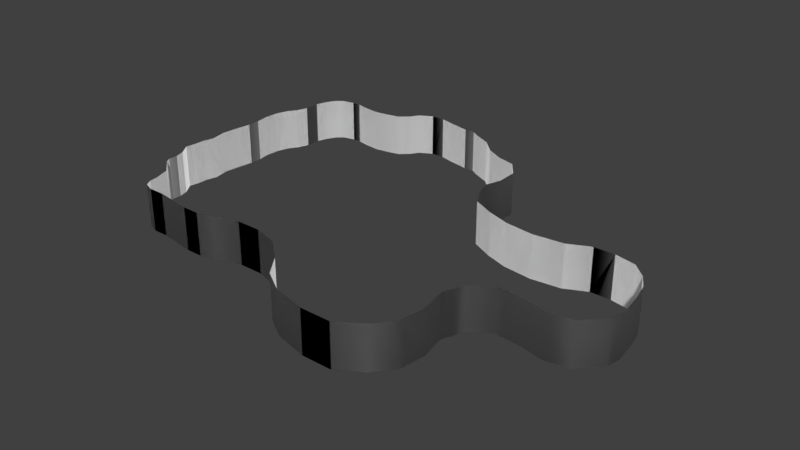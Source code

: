 # Source: perimeter_0.blend  (saved by Blender 2.78.0; exported with 4.5.12 LTS)
import bpy
from mathutils import Matrix  # noqa: F401  (used for matrix-valued properties, if any)

bpy.ops.wm.read_factory_settings(use_empty=True)
scene = bpy.context.scene
scene.name = 'Scene'

# ---- collections
col_collection_1 = bpy.data.collections.new('Collection 1'); scene.collection.children.link(col_collection_1)

# ---- world
world_world = bpy.data.worlds.new('World'); scene.world = world_world
world_world.color = (0.05088, 0.05088, 0.05088)
world_world.use_sun_shadow = False
world_world.sun_shadow_jitter_overblur = 0.0
world_world.cycles.sampling_method = 'MANUAL'

# ---- meshes
me_plane = bpy.data.meshes.new('Plane')
me_plane.from_pydata([(-6.411, -15.44, -0.03576), (-12.3, -15.7, -0.03576), (-10.37, -16.01, -0.03576), (-8.437, -16.01, -0.03576), (-14.68, -15.35, -0.03576), (-16.52, -15.35, -0.03576), (-17.64, -14.94, -0.03576), (-18.14, -14.13, -0.03576), (-18.28, -13.03, -0.03576), (-18.88, -11.27, -0.03576), (-19.81, -10.46, -0.03576), (-20.83, -9.578, -0.03576), (-21.14, -9.006, -0.03576), (-21.14, -7.91, -0.03576), (-21.43, -6.837, -0.03576), (-22.36, -5.478, -0.03576), (-22.19, -4.31, -0.03576), (-22.14, -3.071, -0.03576), (-21.83, -1.808, -0.03576), (-22.17, 0.02776, -0.03576), (-22.02, 1.625, -0.03576), (-21.71, 3.77, -0.03576), (-21.71, 5.224, -0.03576), (-21.95, 6.821, -0.03576), (-21.83, 8.418, -0.03576), (-21.36, 9.896, -0.03576), (-20.69, 10.87, -0.03576), (-20.21, 12.16, -0.03576), (-20.21, 13.95, -0.03576), (-19.85, 15.12, -0.03576), (-19.21, 16.28, -0.03576), (-18.45, 16.93, -0.03576), (-16.99, 17.24, -0.03576), (-15.99, 17.24, -0.03576), (-14.62, 16.93, -0.03576), (-12.76, 16.7, -0.03576), (-11.16, 16.93, -0.03576), (-9.615, 17.27, -0.03576), (-8.585, 18.21, -0.03576), (-7.927, 19.22, -0.03576), (-6.44, 20.07, -0.03576), (-4.867, 20.07, -0.03576), (-3.179, 19.64, -0.03576), (-0.7764, 19.16, -0.03576), (0.4249, 19.16, -0.03576), (1.34, 18.59, -0.03576), (3.367, 17.65, -0.03576), (5.047, 16.02, -0.03576), (7.123, 14.93, -0.03576), (9.199, 14.43, -0.03576), (10.68, 12.46, -0.03576), (10.73, 10.04, -0.03576), (10.14, 8.256, -0.03576), (10.68, 6.329, -0.03576), (11.82, 4.302, -0.03576), (14.34, 3.067, -0.03576), (16.96, 2.192, -0.03576), (20.32, 1.796, -0.03576), (23.78, 2.177, -0.03576), (26.25, 3.362, -0.03576), (28.62, 3.362, -0.03576), (31.0, 2.868, -0.03576), (32.63, 1.337, -0.03576), (33.57, -0.2944, -0.03576), (34.06, -2.42, -0.03576), (34.41, -5.089, -0.03576), (34.06, -6.769, -0.03576), (-3.747, -14.62, -0.03576), (-0.956, -14.62, -0.03576), (1.962, -15.44, -0.03576), (4.436, -17.6, -0.03576), (6.149, -19.95, -0.03576), (8.686, -21.53, -0.03576), (12.49, -22.48, -0.03576), (15.98, -22.48, -0.03576), (18.77, -20.71, -0.03576), (20.48, -18.49, -0.03576), (20.87, -15.63, -0.03576), (20.29, -12.65, -0.03576), (21.25, -10.24, -0.03576), (23.47, -8.654, -0.03576), (26.7, -8.908, -0.03576), (29.11, -9.479, -0.03576), (31.9, -9.035, -0.03576), (-6.411, -15.44, 4.941), (-12.3, -15.7, 4.941), (-10.37, -16.01, 4.941), (-8.437, -16.01, 4.941), (-14.68, -15.35, 4.941), (-16.52, -15.35, 4.941), (-17.64, -14.94, 4.941), (-18.14, -14.13, 4.941), (-18.28, -13.03, 4.941), (-18.88, -11.27, 4.941), (-19.81, -10.46, 4.941), (-20.83, -9.578, 4.941), (-21.14, -9.006, 4.941), (-21.14, -7.91, 4.941), (-21.43, -6.837, 4.941), (-22.36, -5.478, 4.941), (-22.19, -4.31, 4.941), (-22.14, -3.071, 4.941), (-21.83, -1.808, 4.941), (-22.17, 0.02776, 4.941), (-22.02, 1.625, 4.941), (-21.71, 3.77, 4.941), (-21.71, 5.224, 4.941), (-21.95, 6.821, 4.941), (-21.83, 8.418, 4.941), (-21.36, 9.896, 4.941), (-20.69, 10.87, 4.941), (-20.21, 12.16, 4.941), (-20.21, 13.95, 4.941), (-19.85, 15.12, 4.941), (-19.21, 16.28, 4.941), (-18.45, 16.93, 4.941), (-16.99, 17.24, 4.941), (-15.99, 17.24, 4.941), (-14.62, 16.93, 4.941), (-12.76, 16.7, 4.941), (-11.16, 16.93, 4.941), (-9.615, 17.27, 4.941), (-8.585, 18.21, 4.941), (-7.927, 19.22, 4.941), (-6.44, 20.07, 4.941), (-4.867, 20.07, 4.941), (-3.179, 19.64, 4.941), (-0.7764, 19.16, 4.941), (0.4249, 19.16, 4.941), (1.34, 18.59, 4.941), (3.367, 17.65, 4.941), (5.047, 16.02, 4.941), (7.123, 14.93, 4.941), (9.199, 14.43, 4.941), (10.68, 12.46, 4.941), (10.73, 10.04, 4.941), (10.14, 8.256, 4.941), (10.68, 6.329, 4.941), (11.82, 4.302, 4.941), (14.34, 3.067, 4.941), (16.96, 2.192, 4.941), (20.32, 1.796, 4.941), (23.78, 2.177, 4.941), (26.25, 3.362, 4.941), (28.62, 3.362, 4.941), (31.0, 2.868, 4.941), (32.63, 1.337, 4.941), (33.57, -0.2944, 4.941), (34.06, -2.42, 4.941), (34.41, -5.089, 4.941), (34.06, -6.769, 4.941), (-3.747, -14.62, 4.941), (-0.956, -14.62, 4.941), (1.962, -15.44, 4.941), (4.436, -17.6, 4.941), (6.149, -19.95, 4.941), (8.686, -21.53, 4.941), (12.49, -22.48, 4.941), (15.98, -22.48, 4.941), (18.77, -20.71, 4.941), (20.48, -18.49, 4.941), (20.87, -15.63, 4.941), (20.29, -12.65, 4.941), (21.25, -10.24, 4.941), (23.47, -8.654, 4.941), (26.7, -8.908, 4.941), (29.11, -9.479, 4.941), (31.9, -9.035, 4.941), (-6.411, -15.44, -0.03576), (-12.3, -15.7, -0.03576), (-10.37, -16.01, -0.03576), (-8.437, -16.01, -0.03576), (-14.68, -15.35, -0.03576), (-16.52, -15.35, -0.03576), (-17.64, -14.94, -0.03576), (-18.14, -14.13, -0.03576), (-18.28, -13.03, -0.03576), (-18.88, -11.27, -0.03576), (-19.81, -10.46, -0.03576), (-20.83, -9.578, -0.03576), (-21.14, -9.006, -0.03576), (-21.14, -7.91, -0.03576), (-21.43, -6.837, -0.03576), (-22.36, -5.478, -0.03576), (-22.19, -4.31, -0.03576), (-22.14, -3.071, -0.03576), (-21.83, -1.808, -0.03576), (-22.17, 0.02776, -0.03576), (-22.02, 1.625, -0.03576), (-21.71, 3.77, -0.03576), (-21.71, 5.224, -0.03576), (-21.95, 6.821, -0.03576), (-21.83, 8.418, -0.03576), (-21.36, 9.896, -0.03576), (-20.69, 10.87, -0.03576), (-20.21, 12.16, -0.03576), (-20.21, 13.95, -0.03576), (-19.85, 15.12, -0.03576), (-19.21, 16.28, -0.03576), (-18.45, 16.93, -0.03576), (-16.99, 17.24, -0.03576), (-15.99, 17.24, -0.03576), (-14.62, 16.93, -0.03576), (-12.76, 16.7, -0.03576), (-11.16, 16.93, -0.03576), (-9.615, 17.27, -0.03576), (-8.585, 18.21, -0.03576), (-7.927, 19.22, -0.03576), (-6.44, 20.07, -0.03576), (-4.867, 20.07, -0.03576), (-3.179, 19.64, -0.03576), (-0.7764, 19.16, -0.03576), (0.4249, 19.16, -0.03576), (1.34, 18.59, -0.03576), (3.367, 17.65, -0.03576), (5.047, 16.02, -0.03576), (7.123, 14.93, -0.03576), (9.199, 14.43, -0.03576), (10.68, 12.46, -0.03576), (10.73, 10.04, -0.03576), (10.14, 8.256, -0.03576), (10.68, 6.329, -0.03576), (11.82, 4.302, -0.03576), (14.34, 3.067, -0.03576), (16.96, 2.192, -0.03576), (20.32, 1.796, -0.03576), (23.78, 2.177, -0.03576), (26.25, 3.362, -0.03576), (28.62, 3.362, -0.03576), (31.0, 2.868, -0.03576), (32.63, 1.337, -0.03576), (33.57, -0.2944, -0.03576), (34.06, -2.42, -0.03576), (34.41, -5.089, -0.03576), (34.06, -6.769, -0.03576), (-3.747, -14.62, -0.03576), (-0.956, -14.62, -0.03576), (1.962, -15.44, -0.03576), (4.436, -17.6, -0.03576), (6.149, -19.95, -0.03576), (8.686, -21.53, -0.03576), (12.49, -22.48, -0.03576), (15.98, -22.48, -0.03576), (18.77, -20.71, -0.03576), (20.48, -18.49, -0.03576), (20.87, -15.63, -0.03576), (20.29, -12.65, -0.03576), (21.25, -10.24, -0.03576), (23.47, -8.654, -0.03576), (26.7, -8.908, -0.03576), (29.11, -9.479, -0.03576), (31.9, -9.035, -0.03576), (-6.411, -15.44, 4.941), (-12.3, -15.7, 4.941), (-10.37, -16.01, 4.941), (-8.437, -16.01, 4.941), (-14.68, -15.35, 4.941), (-16.52, -15.35, 4.941), (-17.64, -14.94, 4.941), (-18.14, -14.13, 4.941), (-18.28, -13.03, 4.941), (-18.88, -11.27, 4.941), (-19.81, -10.46, 4.941), (-20.83, -9.578, 4.941), (-21.14, -9.006, 4.941), (-21.14, -7.91, 4.941), (-21.43, -6.837, 4.941), (-22.36, -5.478, 4.941), (-22.19, -4.31, 4.941), (-22.14, -3.071, 4.941), (-21.83, -1.808, 4.941), (-22.17, 0.02776, 4.941), (-22.02, 1.625, 4.941), (-21.71, 3.77, 4.941), (-21.71, 5.224, 4.941), (-21.95, 6.821, 4.941), (-21.83, 8.418, 4.941), (-21.36, 9.896, 4.941), (-20.69, 10.87, 4.941), (-20.21, 12.16, 4.941), (-20.21, 13.95, 4.941), (-19.85, 15.12, 4.941), (-19.21, 16.28, 4.941), (-18.45, 16.93, 4.941), (-16.99, 17.24, 4.941), (-15.99, 17.24, 4.941), (-14.62, 16.93, 4.941), (-12.76, 16.7, 4.941), (-11.16, 16.93, 4.941), (-9.615, 17.27, 4.941), (-8.585, 18.21, 4.941), (-7.927, 19.22, 4.941), (-6.44, 20.07, 4.941), (-4.867, 20.07, 4.941), (-3.179, 19.64, 4.941), (-0.7764, 19.16, 4.941), (0.4249, 19.16, 4.941), (1.34, 18.59, 4.941), (3.367, 17.65, 4.941), (5.047, 16.02, 4.941), (7.123, 14.93, 4.941), (9.199, 14.43, 4.941), (10.68, 12.46, 4.941), (10.73, 10.04, 4.941), (10.14, 8.256, 4.941), (10.68, 6.329, 4.941), (11.82, 4.302, 4.941), (14.34, 3.067, 4.941), (16.96, 2.192, 4.941), (20.32, 1.796, 4.941), (23.78, 2.177, 4.941), (26.25, 3.362, 4.941), (28.62, 3.362, 4.941), (31.0, 2.868, 4.941), (32.63, 1.337, 4.941), (33.57, -0.2944, 4.941), (34.06, -2.42, 4.941), (34.41, -5.089, 4.941), (34.06, -6.769, 4.941), (-3.747, -14.62, 4.941), (-0.956, -14.62, 4.941), (1.962, -15.44, 4.941), (4.436, -17.6, 4.941), (6.149, -19.95, 4.941), (8.686, -21.53, 4.941), (12.49, -22.48, 4.941), (15.98, -22.48, 4.941), (18.77, -20.71, 4.941), (20.48, -18.49, 4.941), (20.87, -15.63, 4.941), (20.29, -12.65, 4.941), (21.25, -10.24, 4.941), (23.47, -8.654, 4.941), (26.7, -8.908, 4.941), (29.11, -9.479, 4.941), (31.9, -9.035, 4.941)], [], [(64, 148, 149, 65), (38, 122, 123, 39), (12, 96, 97, 13), (65, 149, 150, 66), (39, 123, 124, 40), (13, 97, 98, 14), (67, 151, 84, 0), (40, 124, 125, 41), (14, 98, 99, 15), (68, 152, 151, 67), (41, 125, 126, 42), (15, 99, 100, 16), (69, 153, 152, 68), (42, 126, 127, 43), (16, 100, 101, 17), (70, 154, 153, 69), (43, 127, 128, 44), (17, 101, 102, 18), (71, 155, 154, 70), (44, 128, 129, 45), (18, 102, 103, 19), (72, 156, 155, 71), (45, 129, 130, 46), (19, 103, 104, 20), (73, 157, 156, 72), (46, 130, 131, 47), (20, 104, 105, 21), (74, 158, 157, 73), (47, 131, 132, 48), (21, 105, 106, 22), (75, 159, 158, 74), (48, 132, 133, 49), (22, 106, 107, 23), (76, 160, 159, 75), (49, 133, 134, 50), (23, 107, 108, 24), (77, 161, 160, 76), (50, 134, 135, 51), (24, 108, 109, 25), (78, 162, 161, 77), (51, 135, 136, 52), (25, 109, 110, 26), (79, 163, 162, 78), (52, 136, 137, 53), (26, 110, 111, 27), (4, 88, 89, 5), (80, 164, 163, 79), (53, 137, 138, 54), (27, 111, 112, 28), (1, 85, 88, 4), (81, 165, 164, 80), (54, 138, 139, 55), (28, 112, 113, 29), (2, 86, 85, 1), (82, 166, 165, 81), (55, 139, 140, 56), (29, 113, 114, 30), (3, 87, 86, 2), (83, 167, 166, 82), (56, 140, 141, 57), (30, 114, 115, 31), (0, 84, 87, 3), (66, 150, 167, 83), (57, 141, 142, 58), (31, 115, 116, 32), (5, 89, 90, 6), (58, 142, 143, 59), (32, 116, 117, 33), (6, 90, 91, 7), (59, 143, 144, 60), (33, 117, 118, 34), (7, 91, 92, 8), (60, 144, 145, 61), (34, 118, 119, 35), (8, 92, 93, 9), (61, 145, 146, 62), (35, 119, 120, 36), (9, 93, 94, 10), (62, 146, 147, 63), (36, 120, 121, 37), (10, 94, 95, 11), (63, 147, 148, 64), (37, 121, 122, 38), (11, 95, 96, 12), (232, 233, 317, 316), (206, 207, 291, 290), (180, 181, 265, 264), (233, 234, 318, 317), (207, 208, 292, 291), (181, 182, 266, 265), (235, 168, 252, 319), (208, 209, 293, 292), (182, 183, 267, 266), (236, 235, 319, 320), (209, 210, 294, 293), (183, 184, 268, 267), (237, 236, 320, 321), (210, 211, 295, 294), (184, 185, 269, 268), (238, 237, 321, 322), (211, 212, 296, 295), (185, 186, 270, 269), (239, 238, 322, 323), (212, 213, 297, 296), (186, 187, 271, 270), (240, 239, 323, 324), (213, 214, 298, 297), (187, 188, 272, 271), (241, 240, 324, 325), (214, 215, 299, 298), (188, 189, 273, 272), (242, 241, 325, 326), (215, 216, 300, 299), (189, 190, 274, 273), (243, 242, 326, 327), (216, 217, 301, 300), (190, 191, 275, 274), (244, 243, 327, 328), (217, 218, 302, 301), (191, 192, 276, 275), (245, 244, 328, 329), (218, 219, 303, 302), (192, 193, 277, 276), (246, 245, 329, 330), (219, 220, 304, 303), (193, 194, 278, 277), (247, 246, 330, 331), (220, 221, 305, 304), (194, 195, 279, 278), (172, 173, 257, 256), (248, 247, 331, 332), (221, 222, 306, 305), (195, 196, 280, 279), (169, 172, 256, 253), (249, 248, 332, 333), (222, 223, 307, 306), (196, 197, 281, 280), (170, 169, 253, 254), (250, 249, 333, 334), (223, 224, 308, 307), (197, 198, 282, 281), (171, 170, 254, 255), (251, 250, 334, 335), (224, 225, 309, 308), (198, 199, 283, 282), (168, 171, 255, 252), (234, 251, 335, 318), (225, 226, 310, 309), (199, 200, 284, 283), (173, 174, 258, 257), (226, 227, 311, 310), (200, 201, 285, 284), (174, 175, 259, 258), (227, 228, 312, 311), (201, 202, 286, 285), (175, 176, 260, 259), (228, 229, 313, 312), (202, 203, 287, 286), (176, 177, 261, 260), (229, 230, 314, 313), (203, 204, 288, 287), (177, 178, 262, 261), (230, 231, 315, 314), (204, 205, 289, 288), (178, 179, 263, 262), (231, 232, 316, 315), (205, 206, 290, 289), (179, 180, 264, 263), (150, 149, 317, 318), (99, 98, 266, 267), (47, 48, 216, 215), (84, 151, 319, 252), (100, 99, 267, 268), (48, 49, 217, 216), (151, 152, 320, 319), (101, 100, 268, 269), (49, 50, 218, 217), (152, 153, 321, 320), (102, 101, 269, 270), (50, 51, 219, 218), (153, 154, 322, 321), (103, 102, 270, 271), (51, 52, 220, 219), (154, 155, 323, 322), (4, 5, 173, 172), (104, 103, 271, 272), (52, 53, 221, 220), (155, 156, 324, 323), (1, 4, 172, 169), (105, 104, 272, 273), (53, 54, 222, 221), (156, 157, 325, 324), (2, 1, 169, 170), (106, 105, 273, 274), (54, 55, 223, 222), (157, 158, 326, 325), (3, 2, 170, 171), (107, 106, 274, 275), (55, 56, 224, 223), (158, 159, 327, 326), (0, 3, 171, 168), (108, 107, 275, 276), (56, 57, 225, 224), (159, 160, 328, 327), (5, 6, 174, 173), (109, 108, 276, 277), (57, 58, 226, 225), (160, 161, 329, 328), (6, 7, 175, 174), (110, 109, 277, 278), (58, 59, 227, 226), (161, 162, 330, 329), (7, 8, 176, 175), (111, 110, 278, 279), (59, 60, 228, 227), (162, 163, 331, 330), (8, 9, 177, 176), (112, 111, 279, 280), (60, 61, 229, 228), (163, 164, 332, 331), (9, 10, 178, 177), (113, 112, 280, 281), (61, 62, 230, 229), (164, 165, 333, 332), (10, 11, 179, 178), (114, 113, 281, 282), (62, 63, 231, 230), (165, 166, 334, 333), (11, 12, 180, 179), (115, 114, 282, 283), (63, 64, 232, 231), (166, 167, 335, 334), (12, 13, 181, 180), (116, 115, 283, 284), (64, 65, 233, 232), (167, 150, 318, 335), (13, 14, 182, 181), (117, 116, 284, 285), (65, 66, 234, 233), (14, 15, 183, 182), (118, 117, 285, 286), (67, 0, 168, 235), (15, 16, 184, 183), (119, 118, 286, 287), (68, 67, 235, 236), (16, 17, 185, 184), (120, 119, 287, 288), (69, 68, 236, 237), (17, 18, 186, 185), (121, 120, 288, 289), (70, 69, 237, 238), (18, 19, 187, 186), (122, 121, 289, 290), (71, 70, 238, 239), (19, 20, 188, 187), (123, 122, 290, 291), (72, 71, 239, 240), (20, 21, 189, 188), (124, 123, 291, 292), (73, 72, 240, 241), (21, 22, 190, 189), (125, 124, 292, 293), (74, 73, 241, 242), (22, 23, 191, 190), (126, 125, 293, 294), (75, 74, 242, 243), (23, 24, 192, 191), (127, 126, 294, 295), (76, 75, 243, 244), (24, 25, 193, 192), (128, 127, 295, 296), (77, 76, 244, 245), (25, 26, 194, 193), (129, 128, 296, 297), (78, 77, 245, 246), (26, 27, 195, 194), (130, 129, 297, 298), (79, 78, 246, 247), (27, 28, 196, 195), (131, 130, 298, 299), (80, 79, 247, 248), (28, 29, 197, 196), (132, 131, 299, 300), (81, 80, 248, 249), (29, 30, 198, 197), (133, 132, 300, 301), (82, 81, 249, 250), (30, 31, 199, 198), (134, 133, 301, 302), (83, 82, 250, 251), (31, 32, 200, 199), (135, 134, 302, 303), (66, 83, 251, 234), (32, 33, 201, 200), (136, 135, 303, 304), (89, 88, 256, 257), (33, 34, 202, 201), (137, 136, 304, 305), (88, 85, 253, 256), (34, 35, 203, 202), (138, 137, 305, 306), (85, 86, 254, 253), (35, 36, 204, 203), (139, 138, 306, 307), (86, 87, 255, 254), (36, 37, 205, 204), (140, 139, 307, 308), (87, 84, 252, 255), (37, 38, 206, 205), (141, 140, 308, 309), (90, 89, 257, 258), (38, 39, 207, 206), (142, 141, 309, 310), (91, 90, 258, 259), (39, 40, 208, 207), (143, 142, 310, 311), (92, 91, 259, 260), (40, 41, 209, 208), (144, 143, 311, 312), (93, 92, 260, 261), (41, 42, 210, 209), (145, 144, 312, 313), (94, 93, 261, 262), (42, 43, 211, 210), (146, 145, 313, 314), (95, 94, 262, 263), (43, 44, 212, 211), (147, 146, 314, 315), (96, 95, 263, 264), (44, 45, 213, 212), (148, 147, 315, 316), (97, 96, 264, 265), (45, 46, 214, 213), (149, 148, 316, 317), (98, 97, 265, 266), (46, 47, 215, 214)])
me_plane.polygons.foreach_set('use_smooth', [True] * 336)
_uv = me_plane.uv_layers.new(name='UVMap')
_uv.uv.foreach_set('vector', [0.0, 0.0, 0.0, 0.0, 0.0, 0.0, 0.0, 0.0, 0.0, 0.0, 0.0, 0.0, 0.0, 0.0, 0.0, 0.0, 0.0, 0.0, 0.0, 0.0, 0.0, 0.0, 0.0, 0.0, 0.0, 0.0, 0.0, 0.0, 0.0, 0.0, 0.0, 0.0, 0.0, 0.0, 0.0, 0.0, 0.0, 0.0, 0.0, 0.0, 0.0, 0.0, 0.0, 0.0, 0.0, 0.0, 0.0, 0.0, 0.0, 0.0, 0.0, 0.0, 0.0, 0.0, 0.0, 0.0, 0.0, 0.0, 0.0, 0.0, 0.0, 0.0, 0.0, 0.0, 0.0, 0.0, 0.0, 0.0, 0.0, 0.0, 0.0, 0.0, 0.0, 0.0, 0.0, 0.0, 0.0, 0.0, 0.0, 0.0, 0.0, 0.0, 0.0, 0.0, 0.0, 0.0, 0.0, 0.0, 0.0, 0.0, 0.0, 0.0, 0.0, 0.0, 0.0, 0.0, 0.0, 0.0, 0.0, 0.0, 0.0, 0.0, 0.0, 0.0, 0.0, 0.0, 0.0, 0.0, 0.0, 0.0, 0.0, 0.0, 0.0, 0.0, 0.0, 0.0, 0.0, 0.0, 0.0, 0.0, 0.0, 0.0, 0.0, 0.0, 0.0, 0.0, 0.0, 0.0, 0.0, 0.0, 0.0, 0.0, 0.0, 0.0, 0.0, 0.0, 0.0, 0.0, 0.0, 0.0, 0.0, 0.0, 0.0, 0.0, 0.0, 0.0, 0.0, 0.0, 0.0, 0.0, 0.0, 0.0, 0.0, 0.0, 0.0, 0.0, 0.0, 0.0, 0.0, 0.0, 0.0, 0.0, 0.0, 0.0, 0.0, 0.0, 0.0, 0.0, 0.0, 0.0, 0.0, 0.0, 0.0, 0.0, 0.0, 0.0, 0.0, 0.0, 0.0, 0.0, 0.0, 0.0, 0.0, 0.0, 0.0, 0.0, 0.0, 0.0, 0.0, 0.0, 0.0, 0.0, 0.0, 0.0, 0.0, 0.0, 0.0, 0.0, 0.0, 0.0, 0.0, 0.0, 0.0, 0.0, 0.0, 0.0, 0.0, 0.0, 0.0, 0.0, 0.0, 0.0, 0.0, 0.0, 0.0, 0.0, 0.0, 0.0, 0.0, 0.0, 0.0, 0.0, 0.0, 0.0, 0.0, 0.0, 0.0, 0.0, 0.0, 0.0, 0.0, 0.0, 0.0, 0.0, 0.0, 0.0, 0.0, 0.0, 0.0, 0.0, 0.0, 0.0, 0.0, 0.0, 0.0, 0.0, 0.0, 0.0, 0.0, 0.0, 0.0, 0.0, 0.0, 0.0, 0.0, 0.0, 0.0, 0.0, 0.0, 0.0, 0.0, 0.0, 0.0, 0.0, 0.0, 0.0, 0.0, 0.0, 0.0, 0.0, 0.0, 0.0, 0.0, 0.0, 0.0, 0.0, 0.0, 0.0, 0.0, 0.0, 0.0, 0.0, 0.0, 0.0, 0.0, 0.0, 0.0, 0.0, 0.0, 0.0, 0.0, 0.0, 0.0, 0.0, 0.0, 0.0, 0.0, 0.0, 0.0, 0.0, 0.0, 0.0, 0.0, 0.0, 0.0, 0.0, 0.0, 0.0, 0.0, 0.0, 0.0, 0.0, 0.0, 0.0, 0.0, 0.0, 0.0, 0.0, 0.0, 0.0, 0.0, 0.0, 0.0, 0.0, 0.0, 0.0, 0.0, 0.0, 0.0, 0.0, 0.0, 0.0, 0.0, 0.0, 0.0, 0.0, 0.0, 0.0, 0.0, 0.0, 0.0, 0.0, 0.0, 0.0, 0.0, 0.0, 0.0, 0.0, 0.0, 0.0, 0.0, 0.0, 0.0, 0.0, 0.0, 0.0, 0.0, 0.0, 0.0, 0.0, 0.0, 0.0, 0.0, 0.0, 0.0, 0.0, 0.0, 0.0, 0.0, 0.0, 0.0, 0.0, 0.0, 0.0, 0.0, 0.0, 0.0, 0.0, 0.0, 0.0, 0.0, 0.0, 0.0, 0.0, 0.0, 0.0, 0.0, 0.0, 0.0, 0.0, 0.0, 0.0, 0.0, 0.0, 0.0, 0.0, 0.0, 0.0, 0.0, 0.0, 0.0, 0.0, 0.0, 0.0, 0.0, 0.0, 0.0, 0.0, 0.0, 0.0, 0.0, 0.0, 0.0, 0.0, 0.0, 0.0, 0.0, 0.0, 0.0, 0.0, 0.0, 0.0, 0.0, 0.0, 0.0, 0.0, 0.0, 0.0, 0.0, 0.0, 0.0, 0.0, 0.0, 0.0, 0.0, 0.0, 0.0, 0.0, 0.0, 0.0, 0.0, 0.0, 0.0, 0.0, 0.0, 0.0, 0.0, 0.0, 0.0, 0.0, 0.0, 0.0, 0.0, 0.0, 0.0, 0.0, 0.0, 0.0, 0.0, 0.0, 0.0, 0.0, 0.0, 0.0, 0.0, 0.0, 0.0, 0.0, 0.0, 0.0, 0.0, 0.0, 0.0, 0.0, 0.0, 0.0, 0.0, 0.0, 0.0, 0.0, 0.0, 0.0, 0.0, 0.0, 0.0, 0.0, 0.0, 0.0, 0.0, 0.0, 0.0, 0.0, 0.0, 0.0, 0.0, 0.0, 0.0, 0.0, 0.0, 0.0, 0.0, 0.0, 0.0, 0.0, 0.0, 0.0, 0.0, 0.0, 0.0, 0.0, 0.0, 0.0, 0.0, 0.0, 0.0, 0.0, 0.0, 0.0, 0.0, 0.0, 0.0, 0.0, 0.0, 0.0, 0.0, 0.0, 0.0, 0.0, 0.0, 0.0, 0.0, 0.0, 0.0, 0.0, 0.0, 0.0, 0.0, 0.0, 0.0, 0.0, 0.0, 0.0, 0.0, 0.0, 0.0, 0.0, 0.0, 0.0, 0.0, 0.0, 0.0, 0.0, 0.0, 0.0, 0.0, 0.0, 0.0, 0.0, 0.0, 0.0, 0.0, 0.0, 0.0, 0.0, 0.0, 0.0, 0.0, 0.0, 0.0, 0.0, 0.0, 0.0, 0.0, 0.0, 0.0, 0.0, 0.0, 0.0, 0.0, 0.0, 0.0, 0.0, 0.0, 0.0, 0.0, 0.0, 0.0, 0.0, 0.0, 0.0, 0.0, 0.0, 0.0, 0.0, 0.0, 0.0, 0.0, 0.0, 0.0, 0.0, 0.0, 0.0, 0.0, 0.0, 0.0, 0.0, 0.0, 0.0, 0.0, 0.0, 0.0, 0.0, 0.0, 0.0, 0.0, 0.0, 0.0, 0.0, 0.0, 0.0, 0.0, 0.0, 0.0, 0.0, 0.0, 0.0, 0.0, 0.0, 0.0, 0.0, 0.0, 0.0, 0.0, 0.0, 0.0, 0.0, 0.0, 0.0, 0.0, 0.0, 0.0, 0.0, 0.0, 0.0, 0.0, 0.0, 0.0, 0.0, 0.0, 0.0, 0.0, 0.0, 0.0, 0.0, 0.0, 0.0, 0.0, 0.0, 0.0, 0.0, 0.0, 0.0, 0.0, 0.0, 0.0, 0.0, 0.0, 0.0, 0.0, 0.0, 0.0, 0.0, 0.0, 0.0, 1.0, 0.0, 1.0, 1.0, 0.0, 1.0, 0.0, 0.0, 1.0, 0.0, 1.0, 1.0, 0.0, 1.0, 0.0, 0.0, 1.0, 0.0, 1.0, 1.0, 0.0, 1.0, 0.0, 0.0, 1.0, 0.0, 1.0, 1.0, 0.0, 1.0, 0.0, 0.0, 1.0, 0.0, 1.0, 1.0, 0.0, 1.0, 0.0, 0.0, 1.0, 0.0, 1.0, 1.0, 0.0, 1.0, 0.0, 0.0, 1.0, 0.0, 1.0, 1.0, 0.0, 1.0, 0.0, 0.0, 1.0, 0.0, 1.0, 1.0, 0.0, 1.0, 0.0, 0.0, 1.0, 0.0, 1.0, 1.0, 0.0, 1.0, 0.0, 0.0, 1.0, 0.0, 1.0, 1.0, 0.0, 1.0, 0.0, 0.0, 1.0, 0.0, 1.0, 1.0, 0.0, 1.0, 0.0, 0.0, 1.0, 0.0, 1.0, 1.0, 0.0, 1.0, 0.0, 0.0, 1.0, 0.0, 1.0, 1.0, 0.0, 1.0, 0.0, 0.0, 1.0, 0.0, 1.0, 1.0, 0.0, 1.0, 0.0, 0.0, 1.0, 0.0, 1.0, 1.0, 0.0, 1.0, 0.0, 0.0, 1.0, 0.0, 1.0, 1.0, 0.0, 1.0, 0.0, 0.0, 1.0, 0.0, 1.0, 1.0, 0.0, 1.0, 0.0, 0.0, 1.0, 0.0, 1.0, 1.0, 0.0, 1.0, 0.0, 0.0, 1.0, 0.0, 1.0, 1.0, 0.0, 1.0, 0.0, 0.0, 1.0, 0.0, 1.0, 1.0, 0.0, 1.0, 0.0, 0.0, 1.0, 0.0, 1.0, 1.0, 0.0, 1.0, 0.0, 0.0, 1.0, 0.0, 1.0, 1.0, 0.0, 1.0, 0.0, 0.0, 1.0, 0.0, 1.0, 1.0, 0.0, 1.0, 0.0, 0.0, 1.0, 0.0, 1.0, 1.0, 0.0, 1.0, 0.0, 0.0, 1.0, 0.0, 1.0, 1.0, 0.0, 1.0, 0.0, 0.0, 1.0, 0.0, 1.0, 1.0, 0.0, 1.0, 0.0, 0.0, 1.0, 0.0, 1.0, 1.0, 0.0, 1.0, 0.0, 0.0, 1.0, 0.0, 1.0, 1.0, 0.0, 1.0, 0.0, 0.0, 1.0, 0.0, 1.0, 1.0, 0.0, 1.0, 0.0, 0.0, 1.0, 0.0, 1.0, 1.0, 0.0, 1.0, 0.0, 0.0, 1.0, 0.0, 1.0, 1.0, 0.0, 1.0, 0.0, 0.0, 1.0, 0.0, 1.0, 1.0, 0.0, 1.0, 0.0, 0.0, 1.0, 0.0, 1.0, 1.0, 0.0, 1.0, 0.0, 0.0, 1.0, 0.0, 1.0, 1.0, 0.0, 1.0, 0.0, 0.0, 1.0, 0.0, 1.0, 1.0, 0.0, 1.0, 0.0, 0.0, 1.0, 0.0, 1.0, 1.0, 0.0, 1.0, 0.0, 0.0, 1.0, 0.0, 1.0, 1.0, 0.0, 1.0, 0.0, 0.0, 1.0, 0.0, 1.0, 1.0, 0.0, 1.0, 0.0, 0.0, 1.0, 0.0, 1.0, 1.0, 0.0, 1.0, 0.0, 0.0, 1.0, 0.0, 1.0, 1.0, 0.0, 1.0, 0.0, 0.0, 1.0, 0.0, 1.0, 1.0, 0.0, 1.0, 0.0, 0.0, 1.0, 0.0, 1.0, 1.0, 0.0, 1.0, 0.0, 0.0, 1.0, 0.0, 1.0, 1.0, 0.0, 1.0, 0.0, 0.0, 1.0, 0.0, 1.0, 1.0, 0.0, 1.0, 0.0, 0.0, 1.0, 0.0, 1.0, 1.0, 0.0, 1.0, 0.0, 0.0, 1.0, 0.0, 1.0, 1.0, 0.0, 1.0, 0.0, 0.0, 1.0, 0.0, 1.0, 1.0, 0.0, 1.0, 0.0, 0.0, 1.0, 0.0, 1.0, 1.0, 0.0, 1.0, 0.0, 0.0, 1.0, 0.0, 1.0, 1.0, 0.0, 1.0, 0.0, 0.0, 1.0, 0.0, 1.0, 1.0, 0.0, 1.0, 0.0, 0.0, 1.0, 0.0, 1.0, 1.0, 0.0, 1.0, 0.0, 0.0, 1.0, 0.0, 1.0, 1.0, 0.0, 1.0, 0.0, 0.0, 1.0, 0.0, 1.0, 1.0, 0.0, 1.0, 0.0, 0.0, 1.0, 0.0, 1.0, 1.0, 0.0, 1.0, 0.0, 0.0, 1.0, 0.0, 1.0, 1.0, 0.0, 1.0, 0.0, 0.0, 1.0, 0.0, 1.0, 1.0, 0.0, 1.0, 0.0, 0.0, 1.0, 0.0, 1.0, 1.0, 0.0, 1.0, 0.0, 0.0, 1.0, 0.0, 1.0, 1.0, 0.0, 1.0, 0.0, 0.0, 1.0, 0.0, 1.0, 1.0, 0.0, 1.0, 0.0, 0.0, 1.0, 0.0, 1.0, 1.0, 0.0, 1.0, 0.0, 0.0, 1.0, 0.0, 1.0, 1.0, 0.0, 1.0, 0.0, 0.0, 1.0, 0.0, 1.0, 1.0, 0.0, 1.0, 0.0, 0.0, 1.0, 0.0, 1.0, 1.0, 0.0, 1.0, 0.0, 0.0, 1.0, 0.0, 1.0, 1.0, 0.0, 1.0, 0.0, 0.0, 1.0, 0.0, 1.0, 1.0, 0.0, 1.0, 0.0, 0.0, 1.0, 0.0, 1.0, 1.0, 0.0, 1.0, 0.0, 0.0, 1.0, 0.0, 1.0, 1.0, 0.0, 1.0, 0.0, 0.0, 1.0, 0.0, 1.0, 1.0, 0.0, 1.0, 0.0, 0.0, 1.0, 0.0, 1.0, 1.0, 0.0, 1.0, 0.0, 0.0, 1.0, 0.0, 1.0, 1.0, 0.0, 1.0, 0.0, 0.0, 1.0, 0.0, 1.0, 1.0, 0.0, 1.0, 0.0, 0.0, 1.0, 0.0, 1.0, 1.0, 0.0, 1.0, 0.0, 0.0, 1.0, 0.0, 1.0, 1.0, 0.0, 1.0, 0.0, 0.0, 1.0, 0.0, 1.0, 1.0, 0.0, 1.0, 0.0, 0.0, 1.0, 0.0, 1.0, 1.0, 0.0, 1.0, 0.0, 0.0, 1.0, 0.0, 1.0, 1.0, 0.0, 1.0, 0.0, 0.0, 1.0, 0.0, 1.0, 1.0, 0.0, 1.0, 0.0, 0.0, 1.0, 0.0, 1.0, 1.0, 0.0, 1.0, 0.0, 0.0, 1.0, 0.0, 1.0, 1.0, 0.0, 1.0, 0.0, 0.0, 1.0, 0.0, 1.0, 1.0, 0.0, 1.0, 0.0, 0.0, 1.0, 0.0, 1.0, 1.0, 0.0, 1.0, 0.0, 0.0, 1.0, 0.0, 1.0, 1.0, 0.0, 1.0, 0.0, 0.0, 1.0, 0.0, 1.0, 1.0, 0.0, 1.0, 0.0, 0.0, 1.0, 0.0, 1.0, 1.0, 0.0, 1.0, 0.0, 0.0, 0.0, 0.0, 0.0, 0.0, 0.0, 0.0, 0.0, 0.0, 0.0, 0.0, 0.0, 0.0, 0.0, 0.0, 0.0, 0.0, 0.0, 0.0, 0.0, 0.0, 0.0, 0.0, 0.0, 0.0, 0.0, 0.0, 0.0, 0.0, 0.0, 0.0, 0.0, 0.0, 0.0, 0.0, 0.0, 0.0, 0.0, 0.0, 0.0, 0.0, 0.0, 0.0, 0.0, 0.0, 0.0, 0.0, 0.0, 0.0, 0.0, 0.0, 0.0, 0.0, 0.0, 0.0, 0.0, 0.0, 0.0, 0.0, 0.0, 0.0, 0.0, 0.0, 0.0, 0.0, 0.0, 0.0, 0.0, 0.0, 0.0, 0.0, 0.0, 0.0, 0.0, 0.0, 0.0, 0.0, 0.0, 0.0, 0.0, 0.0, 0.0, 0.0, 0.0, 0.0, 0.0, 0.0, 0.0, 0.0, 0.0, 0.0, 0.0, 0.0, 0.0, 0.0, 0.0, 0.0, 0.0, 0.0, 0.0, 0.0, 0.0, 0.0, 0.0, 0.0, 0.0, 0.0, 0.0, 0.0, 0.0, 0.0, 0.0, 0.0, 0.0, 0.0, 0.0, 0.0, 0.0, 0.0, 0.0, 0.0, 0.0, 0.0, 0.0, 0.0, 0.0, 0.0, 0.0, 0.0, 0.0, 0.0, 0.0, 0.0, 0.0, 0.0, 0.0, 0.0, 0.0, 0.0, 0.0, 0.0, 0.0, 0.0, 0.0, 0.0, 0.0, 0.0, 0.0, 0.0, 0.0, 0.0, 0.0, 0.0, 0.0, 0.0, 0.0, 0.0, 0.0, 0.0, 0.0, 0.0, 0.0, 0.0, 0.0, 0.0, 0.0, 0.0, 0.0, 0.0, 0.0, 0.0, 0.0, 0.0, 0.0, 0.0, 0.0, 0.0, 0.0, 0.0, 0.0, 0.0, 0.0, 0.0, 0.0, 0.0, 0.0, 0.0, 0.0, 0.0, 0.0, 0.0, 0.0, 0.0, 0.0, 0.0, 0.0, 0.0, 0.0, 0.0, 0.0, 0.0, 0.0, 0.0, 0.0, 0.0, 0.0, 0.0, 0.0, 0.0, 0.0, 0.0, 0.0, 0.0, 0.0, 0.0, 0.0, 0.0, 0.0, 0.0, 0.0, 0.0, 0.0, 0.0, 0.0, 0.0, 0.0, 0.0, 0.0, 0.0, 0.0, 0.0, 0.0, 0.0, 0.0, 0.0, 0.0, 0.0, 0.0, 0.0, 0.0, 0.0, 0.0, 0.0, 0.0, 0.0, 0.0, 0.0, 0.0, 0.0, 0.0, 0.0, 0.0, 0.0, 0.0, 0.0, 0.0, 0.0, 0.0, 0.0, 0.0, 0.0, 0.0, 0.0, 0.0, 0.0, 0.0, 0.0, 0.0, 0.0, 0.0, 0.0, 0.0, 0.0, 0.0, 0.0, 0.0, 0.0, 0.0, 0.0, 0.0, 0.0, 0.0, 0.0, 0.0, 0.0, 0.0, 0.0, 0.0, 0.0, 0.0, 0.0, 0.0, 0.0, 0.0, 0.0, 0.0, 0.0, 0.0, 0.0, 0.0, 0.0, 0.0, 0.0, 0.0, 0.0, 0.0, 0.0, 0.0, 0.0, 0.0, 0.0, 0.0, 0.0, 0.0, 0.0, 0.0, 0.0, 0.0, 0.0, 0.0, 0.0, 0.0, 0.0, 0.0, 0.0, 0.0, 0.0, 0.0, 0.0, 0.0, 0.0, 0.0, 0.0, 0.0, 0.0, 0.0, 0.0, 0.0, 0.0, 0.0, 0.0, 0.0, 0.0, 0.0, 0.0, 0.0, 0.0, 0.0, 0.0, 0.0, 0.0, 0.0, 0.0, 0.0, 0.0, 0.0, 0.0, 0.0, 0.0, 0.0, 0.0, 0.0, 0.0, 0.0, 0.0, 0.0, 0.0, 0.0, 0.0, 0.0, 0.0, 0.0, 0.0, 0.0, 0.0, 0.0, 0.0, 0.0, 0.0, 0.0, 0.0, 0.0, 0.0, 0.0, 0.0, 0.0, 0.0, 0.0, 0.0, 0.0, 0.0, 0.0, 0.0, 0.0, 0.0, 0.0, 0.0, 0.0, 0.0, 0.0, 0.0, 0.0, 0.0, 0.0, 0.0, 0.0, 0.0, 0.0, 0.0, 0.0, 0.0, 0.0, 0.0, 0.0, 0.0, 0.0, 0.0, 0.0, 0.0, 0.0, 0.0, 0.0, 0.0, 0.0, 0.0, 0.0, 0.0, 0.0, 0.0, 0.0, 0.0, 0.0, 0.0, 0.0, 0.0, 0.0, 0.0, 0.0, 0.0, 0.0, 0.0, 0.0, 0.0, 0.0, 0.0, 0.0, 0.0, 0.0, 0.0, 0.0, 0.0, 0.0, 0.0, 0.0, 0.0, 0.0, 0.0, 0.0, 0.0, 0.0, 0.0, 0.0, 0.0, 0.0, 0.0, 0.0, 0.0, 0.0, 0.0, 0.0, 0.0, 0.0, 0.0, 0.0, 0.0, 0.0, 0.0, 0.0, 0.0, 0.0, 0.0, 0.0, 0.0, 0.0, 0.0, 0.0, 0.0, 0.0, 0.0, 0.0, 0.0, 0.0, 0.0, 0.0, 0.0, 0.0, 0.0, 0.0, 0.0, 0.0, 0.0, 0.0, 0.0, 0.0, 0.0, 0.0, 0.0, 0.0, 0.0, 0.0, 0.0, 0.0, 0.0, 0.0, 0.0, 0.0, 0.0, 0.0, 0.0, 0.0, 0.0, 0.0, 0.0, 0.0, 0.0, 0.0, 0.0, 0.0, 0.0, 0.0, 0.0, 0.0, 0.0, 0.0, 0.0, 0.0, 0.0, 0.0, 0.0, 0.0, 0.0, 0.0, 0.0, 0.0, 0.0, 0.0, 0.0, 0.0, 0.0, 0.0, 0.0, 0.0, 0.0, 0.0, 0.0, 0.0, 0.0, 0.0, 0.0, 0.0, 0.0, 0.0, 0.0, 0.0, 0.0, 0.0, 0.0, 0.0, 0.0, 0.0, 0.0, 0.0, 0.0, 0.0, 0.0, 0.0, 0.0, 0.0, 0.0, 0.0, 0.0, 0.0, 0.0, 0.0, 0.0, 0.0, 0.0, 0.0, 0.0, 0.0, 0.0, 0.0, 0.0, 0.0, 0.0, 0.0, 0.0, 0.0, 0.0, 0.0, 0.0, 0.0, 0.0, 0.0, 0.0, 0.0, 0.0, 0.0, 0.0, 0.0, 0.0, 0.0, 0.0, 0.0, 0.0, 0.0, 0.0, 0.0, 0.0, 0.0, 0.0, 0.0, 0.0, 0.0, 0.0, 0.0, 0.0, 0.0, 0.0, 0.0, 0.0, 0.0, 0.0, 0.0, 0.0, 0.0, 0.0, 0.0, 0.0, 0.0, 0.0, 0.0, 0.0, 0.0, 0.0, 0.0, 0.0, 0.0, 0.0, 0.0, 0.0, 0.0, 0.0, 0.0, 0.0, 0.0, 0.0, 0.0, 0.0, 0.0, 0.0, 0.0, 0.0, 0.0, 0.0, 0.0, 0.0, 0.0, 0.0, 0.0, 0.0, 0.0, 0.0, 0.0, 0.0, 0.0, 0.0, 0.0, 0.0, 0.0, 0.0, 0.0, 0.0, 0.0, 0.0, 0.0, 0.0, 0.0, 0.0, 0.0, 0.0, 0.0, 0.0, 0.0, 0.0, 0.0, 0.0, 0.0, 0.0, 0.0, 0.0, 0.0, 0.0, 0.0, 0.0, 0.0, 0.0, 0.0, 0.0, 0.0, 0.0, 0.0, 0.0, 0.0, 0.0, 0.0, 0.0, 0.0, 0.0, 0.0, 0.0, 0.0, 0.0, 0.0, 0.0, 0.0, 0.0, 0.0, 0.0, 0.0, 0.0, 0.0, 0.0, 0.0, 0.0, 0.0, 0.0, 0.0, 0.0, 0.0, 0.0, 0.0, 0.0, 0.0, 0.0, 0.0, 0.0, 0.0, 0.0, 0.0, 0.0, 0.0, 0.0, 0.0, 0.0, 0.0, 0.0, 0.0, 0.0, 0.0, 0.0, 0.0, 0.0, 0.0, 0.0, 0.0, 0.0, 0.0, 0.0, 0.0, 0.0, 0.0, 0.0, 0.0, 0.0, 0.0, 0.0, 0.0, 0.0, 0.0, 0.0, 0.0, 0.0, 0.0, 0.0, 0.0, 0.0, 0.0, 0.0, 0.0, 0.0, 0.0, 0.0, 0.0, 0.0, 0.0, 0.0, 0.0, 0.0, 0.0, 0.0, 0.0, 0.0, 0.0, 0.0, 0.0, 0.0, 0.0, 0.0, 0.0, 0.0, 0.0, 0.0, 0.0, 0.0, 0.0, 0.0, 0.0, 0.0, 0.0, 0.0, 0.0, 0.0, 0.0, 0.0, 0.0, 0.0, 0.0, 0.0, 0.0, 0.0, 0.0, 0.0, 0.0, 0.0, 0.0, 0.0, 0.0, 0.0, 0.0, 0.0, 0.0, 0.0, 0.0, 0.0, 0.0, 0.0, 0.0, 0.0, 0.0, 0.0, 0.0, 0.0, 0.0, 0.0, 0.0, 0.0, 0.0, 0.0, 0.0, 0.0, 0.0, 0.0, 0.0, 0.0, 0.0, 0.0, 0.0, 0.0, 0.0, 0.0, 0.0, 0.0, 0.0, 0.0, 0.0, 0.0, 0.0, 0.0, 0.0, 0.0, 0.0, 0.0, 0.0, 0.0, 0.0, 0.0, 0.0, 0.0, 0.0, 0.0, 0.0, 0.0, 0.0, 0.0, 0.0, 0.0, 0.0, 0.0, 0.0, 0.0, 0.0, 0.0, 0.0, 0.0, 0.0, 0.0, 0.0, 0.0, 0.0, 0.0, 0.0, 0.0, 0.0, 0.0, 0.0, 0.0, 0.0, 0.0, 0.0, 0.0, 0.0, 0.0, 0.0, 0.0, 0.0, 0.0, 0.0, 0.0, 0.0, 0.0, 0.0, 0.0, 0.0, 0.0, 0.0, 0.0, 0.0, 0.0, 0.0, 0.0, 0.0, 0.0, 0.0, 0.0, 0.0, 0.0, 0.0, 0.0, 0.0, 0.0, 0.0, 0.0, 0.0, 0.0, 0.0, 0.0, 0.0, 0.0, 0.0, 0.0, 0.0, 0.0, 0.0, 0.0, 0.0, 0.0, 0.0, 0.0, 0.0, 0.0, 0.0, 0.0, 0.0, 0.0, 0.0, 0.0, 0.0, 0.0, 0.0, 0.0, 0.0, 0.0, 0.0, 0.0, 0.0, 0.0, 0.0, 0.0, 0.0, 0.0, 0.0, 0.0, 0.0, 0.0, 0.0, 0.0, 0.0, 0.0, 0.0, 0.0, 0.0, 0.0, 0.0, 0.0, 0.0, 0.0, 0.0, 0.0, 0.0, 0.0, 0.0, 0.0, 0.0, 0.0, 0.0, 0.0, 0.0, 0.0, 0.0, 0.0, 0.0, 0.0, 0.0, 0.0, 0.0, 0.0, 0.0, 0.0, 0.0, 0.0, 0.0, 0.0, 0.0, 0.0, 0.0, 0.0, 0.0, 0.0, 0.0, 0.0, 0.0, 0.0, 0.0, 0.0, 0.0, 0.0, 0.0, 0.0, 0.0, 0.0, 0.0, 0.0, 0.0, 0.0, 0.0, 0.0, 0.0, 0.0, 0.0, 0.0, 0.0, 0.0, 0.0, 0.0, 0.0, 0.0, 0.0, 0.0, 0.0, 0.0, 0.0, 0.0, 0.0, 0.0, 0.0, 0.0, 0.0, 0.0, 0.0, 0.0, 0.0, 0.0, 0.0, 0.0, 0.0, 0.0, 0.0, 0.0, 0.0, 0.0, 0.0, 0.0, 0.0, 0.0, 0.0, 0.0, 0.0, 0.0, 0.0, 0.0, 0.0, 0.0, 0.0, 0.0, 0.0, 0.0, 0.0, 0.0, 0.0, 0.0, 0.0, 0.0, 0.0, 0.0, 0.0, 0.0, 0.0, 0.0, 0.0, 0.0, 0.0, 0.0, 0.0, 0.0, 0.0, 0.0, 0.0, 0.0, 0.0, 0.0, 0.0, 0.0, 0.0, 0.0, 0.0, 0.0, 0.0, 0.0, 0.0, 0.0, 0.0, 0.0, 0.0, 0.0, 0.0, 0.0, 0.0, 0.0, 0.0, 0.0, 0.0, 0.0, 0.0, 0.0, 0.0, 0.0, 0.0, 0.0, 0.0, 0.0, 0.0, 0.0, 0.0, 0.0, 0.0, 0.0, 0.0, 0.0, 0.0, 0.0, 0.0, 0.0, 0.0, 0.0, 0.0, 0.0, 0.0, 0.0, 0.0, 0.0, 0.0, 0.0, 0.0, 0.0, 0.0, 0.0, 0.0, 0.0, 0.0, 0.0, 0.0, 0.0, 0.0, 0.0, 0.0, 0.0, 0.0, 0.0, 0.0, 0.0, 0.0, 0.0, 0.0, 0.0, 0.0, 0.0, 0.0, 0.0, 0.0, 0.0, 0.0, 0.0, 0.0, 0.0, 0.0, 0.0, 0.0, 0.0, 0.0, 0.0, 0.0, 0.0, 0.0, 0.0, 0.0, 0.0, 0.0, 0.0, 0.0, 0.0, 0.0, 0.0, 0.0, 0.0, 0.0, 0.0, 0.0, 0.0, 0.0, 0.0, 0.0, 0.0, 0.0, 0.0, 0.0, 0.0, 0.0, 0.0, 0.0, 0.0, 0.0, 0.0, 0.0, 0.0, 0.0, 0.0, 0.0, 0.0, 0.0, 0.0, 0.0, 0.0, 0.0, 0.0, 0.0, 0.0, 0.0, 0.0, 0.0, 0.0, 0.0, 0.0, 0.0, 0.0, 0.0, 0.0, 0.0, 0.0, 0.0, 0.0, 0.0, 0.0, 0.0, 0.0, 0.0, 0.0, 0.0, 0.0, 0.0, 0.0, 0.0, 0.0, 0.0, 0.0, 0.0, 0.0, 0.0, 0.0, 0.0, 0.0, 0.0, 0.0, 0.0, 0.0, 0.0, 0.0, 0.0, 0.0, 0.0, 0.0, 0.0, 0.0, 0.0, 0.0, 0.0, 0.0, 0.0, 0.0, 0.0, 0.0, 0.0, 0.0, 0.0, 0.0, 0.0, 0.0, 0.0, 0.0, 0.0, 0.0, 0.0, 0.0, 0.0, 0.0, 0.0, 0.0, 0.0, 0.0, 0.0, 0.0, 0.0, 0.0])
me_plane.use_remesh_preserve_volume = False
me_plane.use_remesh_preserve_attributes = False
me_plane.use_mirror_vertex_groups = False
me_plane.update()

# ---- objects
ob_plane = bpy.data.objects.new('Plane', me_plane)

# ---- transforms, parenting, visibility, modifiers, constraints
ob_plane.location = (0.0, 0.0, 0.0)
ob_plane.lineart.crease_threshold = 0.0

# ---- collection membership
col_collection_1.objects.link(ob_plane)

# ---- scene / render settings (as saved in the file)
scene.frame_start = 1; scene.frame_end = 250; scene.frame_set(1)
scene.render.engine = 'BLENDER_EEVEE_NEXT'
scene.render.resolution_percentage = 50
scene.render.dither_intensity = 0.0
scene.cycles.use_denoising = False
scene.cycles.samples = 128
scene.cycles.sampling_pattern = 'TABULATED_SOBOL'
scene.cycles.light_sampling_threshold = 0.0
scene.cycles.use_adaptive_sampling = False
scene.cycles.use_light_tree = False
scene.cycles.blur_glossy = 0.0
scene.cycles.sample_clamp_indirect = 0.0
scene.view_settings.view_transform = 'Standard'
bpy.context.view_layer.update()

# ---- added for rendering (the .blend has no active camera and no usable light): camera, sun
cam_auto = bpy.data.cameras.new('AutoCamera')
cam_auto.lens = 50.0
cam_auto.sensor_width = 36.0
cam_auto.clip_end = 1154.82
ob_auto_camera = bpy.data.objects.new('AutoCamera', cam_auto)
scene.collection.objects.link(ob_auto_camera)
ob_auto_camera.location = (71.8267, -80.1672, 55.0942)
ob_auto_camera.rotation_euler = (1.09748, -7.21219e-08, 0.694738)
scene.camera = ob_auto_camera
light_auto_sun = bpy.data.lights.new('AutoSun', 'SUN')
light_auto_sun.energy = 3.0
light_auto_sun.angle = 0.0523599
ob_auto_sun = bpy.data.objects.new('AutoSun', light_auto_sun)
scene.collection.objects.link(ob_auto_sun)
ob_auto_sun.rotation_euler = (0.872665, 0.174533, 0.523599)
bpy.context.view_layer.update()
